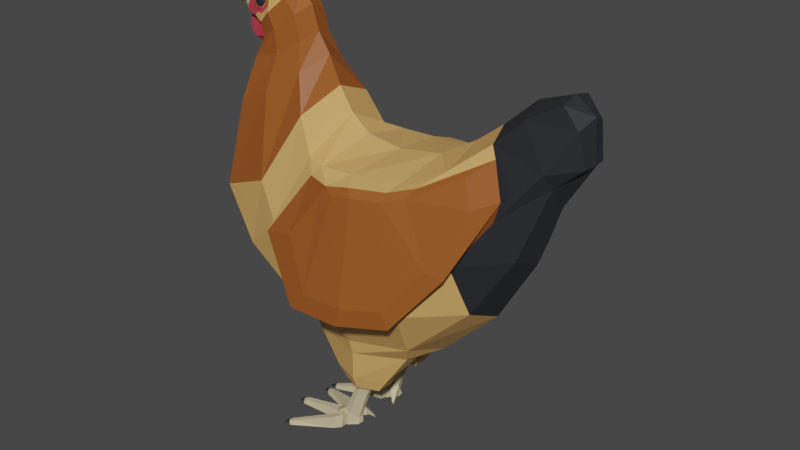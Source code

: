 # Source: Sketchfab_2022_12_02_13_36_05.blend  (saved by Blender 3.3.6; exported with 4.5.12 LTS)
import bpy
from mathutils import Matrix  # noqa: F401  (used for matrix-valued properties, if any)

bpy.ops.wm.read_factory_settings(use_empty=True)
scene = bpy.context.scene
scene.name = 'Scene'

# ---- materials (node trees are filled in below, after node groups)
mat_orange = bpy.data.materials.new('Orange')
mat_orange.use_transparent_shadow = False
mat_black = bpy.data.materials.new('Black')
mat_black.use_transparent_shadow = False
mat_dark_orange = bpy.data.materials.new('dark orange')
mat_dark_orange.use_transparent_shadow = False
mat_red_pink = bpy.data.materials.new('red pink')
mat_red_pink.use_transparent_shadow = False
mat_light_orange = bpy.data.materials.new('light orange')
mat_light_orange.use_transparent_shadow = False

# ---- material node trees
mat_orange.use_nodes = True; mat_orange.node_tree.nodes.clear()
_N = mat_orange.node_tree.nodes; _L = mat_orange.node_tree.links
n0 = _N.new('ShaderNodeBsdfPrincipled'); n0.name = 'Principled BSDF'; n0.location = (10, 300)
n0.distribution = 'GGX'
n0.subsurface_method = 'RANDOM_WALK_SKIN'
n0.inputs[0].default_value = (0.7106, 0.3971, 0.1254, 1.0)
n0.inputs[3].default_value = 1.45
n0.inputs[27].default_value = (0.0, 0.0, 0.0, 1.0)
n0.inputs[28].default_value = 1.0
n1 = _N.new('ShaderNodeOutputMaterial'); n1.name = 'Material Output'; n1.location = (300, 300)
_L.new(n0.outputs[0], n1.inputs[0])
n1.is_active_output = True
mat_black.use_nodes = True; mat_black.node_tree.nodes.clear()
_N = mat_black.node_tree.nodes; _L = mat_black.node_tree.links
n0 = _N.new('ShaderNodeBsdfPrincipled'); n0.name = 'Principled BSDF'; n0.location = (10, 300)
n0.distribution = 'GGX'
n0.subsurface_method = 'RANDOM_WALK_SKIN'
n0.inputs[0].default_value = (0.02315, 0.02416, 0.02843, 1.0)
n0.inputs[3].default_value = 1.45
n0.inputs[27].default_value = (0.0, 0.0, 0.0, 1.0)
n0.inputs[28].default_value = 1.0
n1 = _N.new('ShaderNodeOutputMaterial'); n1.name = 'Material Output'; n1.location = (300, 300)
_L.new(n0.outputs[0], n1.inputs[0])
n1.is_active_output = True
mat_dark_orange.use_nodes = True; mat_dark_orange.node_tree.nodes.clear()
_N = mat_dark_orange.node_tree.nodes; _L = mat_dark_orange.node_tree.links
n0 = _N.new('ShaderNodeBsdfPrincipled'); n0.name = 'Principled BSDF'; n0.location = (10, 300)
n0.distribution = 'GGX'
n0.subsurface_method = 'RANDOM_WALK_SKIN'
n0.inputs[0].default_value = (0.3278, 0.09084, 0.016, 1.0)
n0.inputs[3].default_value = 1.45
n0.inputs[27].default_value = (0.0, 0.0, 0.0, 1.0)
n0.inputs[28].default_value = 1.0
n1 = _N.new('ShaderNodeOutputMaterial'); n1.name = 'Material Output'; n1.location = (300, 300)
_L.new(n0.outputs[0], n1.inputs[0])
n1.is_active_output = True
mat_red_pink.use_nodes = True; mat_red_pink.node_tree.nodes.clear()
_N = mat_red_pink.node_tree.nodes; _L = mat_red_pink.node_tree.links
n0 = _N.new('ShaderNodeBsdfPrincipled'); n0.name = 'Principled BSDF'; n0.location = (10, 300)
n0.distribution = 'GGX'
n0.subsurface_method = 'RANDOM_WALK_SKIN'
n0.inputs[0].default_value = (0.6514, 0.05286, 0.08438, 1.0)
n0.inputs[3].default_value = 1.45
n0.inputs[27].default_value = (0.0, 0.0, 0.0, 1.0)
n0.inputs[28].default_value = 1.0
n1 = _N.new('ShaderNodeOutputMaterial'); n1.name = 'Material Output'; n1.location = (300, 300)
_L.new(n0.outputs[0], n1.inputs[0])
n1.is_active_output = True
mat_light_orange.use_nodes = True; mat_light_orange.node_tree.nodes.clear()
_N = mat_light_orange.node_tree.nodes; _L = mat_light_orange.node_tree.links
n0 = _N.new('ShaderNodeBsdfPrincipled'); n0.name = 'Principled BSDF'; n0.location = (10, 300)
n0.distribution = 'GGX'
n0.subsurface_method = 'RANDOM_WALK_SKIN'
n0.inputs[0].default_value = (0.6105, 0.5149, 0.3095, 1.0)
n0.inputs[3].default_value = 1.45
n0.inputs[27].default_value = (0.0, 0.0, 0.0, 1.0)
n0.inputs[28].default_value = 1.0
n1 = _N.new('ShaderNodeOutputMaterial'); n1.name = 'Material Output'; n1.location = (300, 300)
_L.new(n0.outputs[0], n1.inputs[0])
n1.is_active_output = True

# ---- world
world_world = bpy.data.worlds.new('World'); scene.world = world_world
world_world.use_nodes = True; world_world.node_tree.nodes.clear()
_N = world_world.node_tree.nodes; _L = world_world.node_tree.links
n0 = _N.new('ShaderNodeOutputWorld'); n0.name = 'World Output'; n0.location = (300, 300)
n1 = _N.new('ShaderNodeBackground'); n1.name = 'Background'; n1.location = (10, 300)
n1.inputs[0].default_value = (0.05088, 0.05088, 0.05088, 1.0)
_L.new(n1.outputs[0], n0.inputs[0])
n0.is_active_output = True
world_world.color = (0.05088, 0.05088, 0.05088)
world_world.use_sun_shadow = False
world_world.sun_shadow_jitter_overblur = 0.0

# ---- meshes
me_cube = bpy.data.meshes.new('Cube')
me_cube.from_pydata([(-0.4625, -0.3902, -0.8485), (-0.194, -0.562, 0.9328), (0.5903, -0.3416, -0.8678), (0.654, -0.4672, 1.0), (-0.6647, 0.0, -0.8761), (-0.3515, -0.7862, -0.2973), (-0.1301, 0.0, 1.075), (0.7585, 0.0, -0.8412), (0.6853, 0.0, 1.107), (0.7762, -0.7189, -0.1634), (0.07236, -0.5056, -0.9298), (0.1622, -0.5575, 0.9481), (1.657, -0.2517, 0.4952), (0.2112, -0.7956, -0.2585), (0.02881, 0.0, -1.019), (0.2329, 0.0, 1.029), (1.269, -0.3276, -0.1227), (0.9937, -0.3465, 1.127), (1.338, 0.0, -0.2645), (1.049, 0.0, 1.325), (1.181, -0.5124, 0.3771), (2.159, -0.132, 1.412), (1.398, -0.2688, 1.469), (1.712, 0.0, 0.3873), (1.314, 0.0, 1.534), (1.504, -0.3679, 0.8535), (1.894, 0.0, 0.943), (1.957, -0.1755, 1.904), (2.177, 0.0, 1.413), (1.959, 0.0, 1.946), (2.102, -0.1721, 1.726), (2.144, 0.0, 1.802), (1.911, -0.1774, 1.197), (1.867, -0.26, 1.328), (1.653, -0.2262, 1.721), (1.634, 0.0, 1.828), (-1.207, -0.5115, -0.1892), (-0.3836, -0.5102, 0.9462), (-1.385, 0.0, -0.3689), (-0.7186, -0.6536, 0.2103), (-0.3265, 0.0, 1.227), (-1.526, -0.4734, 0.3327), (-0.5489, -0.4381, 1.269), (-1.725, 0.0, 0.2163), (-0.9493, -0.584, 0.5745), (-0.4699, 0.0, 1.453), (-1.417, -0.3252, 1.188), (-0.7012, -0.2833, 1.594), (-1.649, 0.0, 0.9027), (-1.038, -0.3814, 1.352), (-0.5922, 0.0, 1.719), (-1.302, -0.222, 1.615), (-0.7652, -0.1899, 1.847), (-1.41, 0.0005365, 1.57), (-1.001, -0.2508, 1.702), (-0.7155, 0.0, 1.908), (-1.198, -0.2117, 2.085), (-1.205, -0.2057, 1.805), (-0.8299, -0.187, 2.071), (-1.289, 0.0, 1.764), (-1.032, -0.2475, 1.92), (-0.7843, 0.0, 2.136), (-1.324, -0.1861, 1.976), (-1.175, -0.2005, 2.176), (-1.31, 0.0, 1.885), (-1.168, -0.207, 2.126), (-0.9118, 0.0, 2.272), (-1.438, -0.161, 1.996), (-1.234, -0.04401, 2.338), (-1.363, 0.0, 1.933), (-1.243, -0.215, 2.146), (-1.219, 0.0, 2.346), (-1.325, -0.0433, 2.293), (-1.461, 0.0, 1.966), (-1.418, -0.1758, 2.062), (-1.399, 0.0, 2.443), (-1.448, -0.04217, 2.187), (-1.494, -0.1317, 2.072), (-1.269, 0.0, 2.493), (-1.572, -0.04112, 2.131), (-1.581, -0.08311, 2.054), (-1.594, 0.0, 2.129), (-1.653, -0.04634, 2.075), (-1.654, -0.05327, 2.033), (-1.658, 0.0, 2.085), (-1.69, -0.02955, 2.031), (-1.692, -0.03066, 2.009), (-1.693, 0.0, 2.032), (-1.698, 0.0, 2.004), (-0.5615, -0.5052, -0.6548), (-0.499, -0.1304, -0.9211), (0.6786, -0.4389, -0.6819), (0.05468, -0.5313, -0.7836), (0.6083, -0.1311, -0.8895), (0.0277, -0.1312, -1.031), (0.3348, -0.1672, -1.236), (0.03748, -0.1041, -1.236), (0.0429, -0.4798, -1.236), (-0.2433, -0.2405, -1.236), (-0.2179, -0.389, -1.236), (0.3426, -0.3544, -1.236), (0.1376, -0.2631, -1.362), (0.05016, -0.2506, -1.362), (0.04559, -0.4372, -1.362), (-0.03022, -0.2885, -1.362), (-0.0252, -0.3196, -1.362), (0.1358, -0.312, -1.362), (0.2629, -0.1969, -1.362), (0.04176, -0.1654, -1.362), (-0.1566, -0.2588, -1.362), (-0.1386, -0.37, -1.362), (0.2573, -0.3526, -1.362), (0.049, -0.3466, -1.362), (0.05592, -0.2631, -1.55), (-0.03106, -0.2506, -1.542), (-0.09339, -0.2796, -1.534), (-0.08838, -0.3307, -1.534), (0.05419, -0.312, -1.55), (-0.03221, -0.3466, -1.542), (-0.03625, -0.2606, -1.833), (-0.1253, -0.247, -1.798), (-0.1965, -0.2796, -1.788), (-0.1929, -0.3365, -1.794), (-0.03819, -0.3155, -1.833), (-0.1285, -0.3538, -1.803), (-0.02467, -0.2698, -1.899), (-0.1572, -0.235, -1.95), (-0.2472, -0.275, -1.948), (-0.2405, -0.3435, -1.948), (-0.027, -0.3353, -1.899), (-0.1588, -0.3636, -1.95), (-0.2061, -0.3304, -1.788), (-0.2071, -0.2816, -1.79), (-0.2549, -0.2777, -1.958), (-0.2485, -0.3438, -1.958), (-0.1968, -0.256, -1.794), (-0.1361, -0.2326, -1.812), (-0.1539, -0.2226, -1.94), (-0.235, -0.2589, -1.938), (-0.1422, -0.3513, -1.811), (-0.1904, -0.3383, -1.804), (-0.2307, -0.3453, -1.945), (-0.1663, -0.3611, -1.946), (-0.2096, -0.2377, -1.794), (-0.1496, -0.1844, -1.801), (-0.2655, -0.2532, -1.961), (-0.1899, -0.1883, -1.957), (-0.2541, -0.2624, -1.806), (-0.2439, -0.3582, -1.805), (-0.2734, -0.3664, -1.958), (-0.2763, -0.2781, -1.96), (-0.2114, -0.3792, -1.797), (-0.158, -0.4202, -1.794), (-0.163, -0.4334, -1.942), (-0.2253, -0.3869, -1.944), (-0.2599, -0.43, -1.825), (-0.2163, -0.4928, -1.814), (-0.2143, -0.4904, -1.946), (-0.2623, -0.4257, -1.96), (-0.2407, -0.2283, -1.805), (-0.2054, -0.1498, -1.805), (-0.2936, -0.2209, -1.937), (-0.2335, -0.1341, -1.921), (-0.3164, -0.2645, -1.846), (-0.3058, -0.3464, -1.846), (-0.3145, -0.3637, -1.946), (-0.3276, -0.2582, -1.947), (-0.6441, -0.07971, -1.913), (-0.6412, -0.03674, -1.916), (-0.6649, -0.09411, -1.968), (-0.6616, -0.02909, -1.965), (-0.6069, -0.6636, -1.911), (-0.5872, -0.7025, -1.909), (-0.5965, -0.7263, -1.955), (-0.6317, -0.6608, -1.965), (-0.7308, -0.3072, -1.915), (-0.725, -0.3526, -1.915), (-0.7483, -0.3691, -1.966), (-0.7579, -0.2923, -1.966), (-0.6831, -0.06442, -1.923), (-0.6766, -0.04066, -1.925), (-0.6864, -0.03527, -1.957), (-0.6933, -0.073, -1.958), (-0.616, -0.7115, -1.923), (-0.6282, -0.6924, -1.921), (-0.6367, -0.6858, -1.947), (-0.6163, -0.7173, -1.947), (-0.7623, -0.345, -1.928), (-0.7687, -0.3194, -1.928), (-0.7781, -0.3117, -1.958), (-0.768, -0.3539, -1.958), (-0.7942, -0.3253, -1.932), (-0.7904, -0.3496, -1.931), (-0.7886, -0.3578, -1.959), (-0.7944, -0.3178, -1.961), (-0.6546, -0.711, -1.929), (-0.6452, -0.7274, -1.93), (-0.641, -0.73, -1.95), (-0.6562, -0.7026, -1.951), (-0.7091, -0.05436, -1.931), (-0.7052, -0.03475, -1.932), (-0.7101, -0.06245, -1.96), (-0.7073, -0.03149, -1.96), (-0.6672, -0.7234, -1.951), (-0.6614, -0.7345, -1.952), (-0.6616, -0.7383, -1.965), (-0.6713, -0.72, -1.966), (-0.8152, -0.34, -1.955), (-0.8123, -0.3521, -1.954), (-0.8079, -0.3555, -1.968), (-0.8123, -0.3355, -1.969), (-0.7439, -0.04922, -1.951), (-0.7424, -0.0373, -1.952), (-0.7418, -0.05454, -1.969), (-0.7417, -0.03586, -1.969), (-0.0117, -0.3123, -1.749), (-0.01123, -0.259, -1.748), (-0.1031, -0.2482, -1.732), (-0.1717, -0.2817, -1.732), (-0.1657, -0.3369, -1.736), (-0.1024, -0.3522, -1.736), (-0.08578, -0.2214, -1.734), (0.01186, -0.2427, -1.751), (-0.002833, -0.2511, -1.825), (-0.1017, -0.2285, -1.801), (0.01315, -0.1942, -1.806), (-0.03309, -0.167, -1.807), (-0.03561, -0.1686, -1.843), (0.01173, -0.1966, -1.847), (0.02038, -0.1619, -1.855), (-0.004046, -0.1472, -1.857), (-0.007842, -0.1539, -1.875), (0.01691, -0.1697, -1.875), (-0.001691, -0.1454, -1.864), (0.01934, -0.158, -1.863), (0.01688, -0.1636, -1.877), (-0.004331, -0.15, -1.877), (0.02161, -0.1515, -1.87), (0.001316, -0.1393, -1.871), (-0.001232, -0.1438, -1.883), (0.01924, -0.1568, -1.883), (-0.0634, -0.2022, -1.817), (0.004807, -0.2309, -1.825), (-0.05568, -0.1947, -1.767), (0.01135, -0.2219, -1.77), (0.02449, -0.1452, -1.892), (0.01608, -0.1402, -1.893), (0.01503, -0.142, -1.898), (0.0235, -0.1474, -1.898), (-1.216, -0.1959, 2.206), (-1.167, 0.0, 2.356), (-1.324, -0.1691, 2.267), (-1.448, -0.1218, 2.169), (-1.59, -0.0767, 2.11), (-1.573, 0.0, 2.139), (-1.178, 0.0, 2.412), (-1.348, -0.0251, 2.338), (-1.476, -0.02587, 2.245), (-1.601, 0.0, 2.153), (-1.198, -0.02462, 2.397), (-1.6, -0.02658, 2.145), (-1.4, -0.01773, 2.418), (-1.52, 0.0, 2.328), (-1.518, -0.0177, 2.315), (-1.559, 0.0, 2.212), (-1.276, -0.01775, 2.466), (-1.557, -0.01767, 2.204), (-1.457, -0.1566, 2.066), (-1.382, -0.1482, 2.212), (-1.384, -0.04273, 2.233), (-1.412, -0.02549, 2.292), (-1.459, 0.0, 2.392), (-1.459, -0.01772, 2.374), (-1.366, -0.189, 2.111), (-1.267, -0.1959, 2.198), (-1.289, -0.2071, 2.107), (-1.412, 0.0, 1.949), (-1.275, -0.04365, 2.323), (-1.273, -0.02486, 2.367), (-1.334, 0.0, 2.468), (-1.338, -0.01774, 2.442), (-1.294, -0.02303, 2.481), (-1.287, 0.0, 2.495), (-1.327, 0.0, 2.487), (-1.332, -0.02303, 2.473), (-1.317, -0.00902, 2.506), (-1.317, 0.0, 2.508), (-1.322, 0.0, 2.507), (-1.323, -0.00902, 2.505), (-1.357, 0.0, 2.477), (-1.387, 0.0, 2.474), (-1.39, -0.02245, 2.464), (-1.361, -0.02245, 2.467), (-1.371, 0.0, 2.496), (-1.382, 0.0, 2.495), (-1.383, -0.0185, 2.491), (-1.373, -0.0185, 2.492), (-1.417, -0.01571, 2.442), (-1.418, 0.0, 2.445), (-1.463, 0.0, 2.42), (-1.461, -0.01955, 2.42), (-1.445, -0.01371, 2.469), (-1.445, 0.0, 2.47), (-1.456, 0.0, 2.464), (-1.455, -0.01683, 2.464), (-1.481, 0.0, 2.41), (-1.502, 0.0, 2.392), (-1.501, -0.02021, 2.388), (-1.48, -0.02021, 2.403), (-1.485, 0.0, 2.417), (-1.497, 0.0, 2.414), (-1.497, -0.01175, 2.412), (-1.486, -0.01172, 2.415), (-1.546, -0.01646, 2.319), (-1.545, 0.0, 2.325), (-1.571, 0.0, 2.255), (-1.571, -0.01644, 2.251), (-1.579, 0.0, 2.226), (-1.602, 0.0, 2.183), (-1.601, -0.02169, 2.177), (-1.578, -0.01604, 2.221), (-1.446, -0.06531, 1.732), (-1.427, -0.1015, 1.746), (-1.368, -0.04746, 1.688), (-1.348, -0.07044, 1.698), (-1.473, -0.06841, 1.773), (-1.46, -0.106, 1.791), (-1.483, -0.0681, 1.938), (-1.473, -0.09035, 1.942), (-1.482, -0.1008, 1.857), (-1.495, -0.0687, 1.847), (-1.229, -0.1363, 1.785), (-1.425, -0.1207, 1.979), (-1.444, -0.05408, 1.958), (-1.293, -0.05026, 1.754), (-1.381, -0.1262, 1.947), (-1.279, -0.1375, 1.886), (-1.338, -0.1317, 1.924), (-1.407, -0.05419, 1.921), (-1.328, -0.05356, 1.851), (-1.37, -0.05413, 1.89), (-0.2884, -0.9292, -0.3695), (-0.00676, -0.7182, 0.8507), (0.6107, -0.6441, 0.9454), (0.7769, -0.8304, -0.2361), (0.2466, -0.7109, 0.9069), (0.2557, -0.9361, -0.3501), (0.8742, -0.555, 1.034), (1.224, -0.6481, 0.3305), (1.591, -0.4117, 1.072), (1.469, -0.3256, 1.378), (-0.7027, -0.7736, 0.2133), (-0.2723, -0.6163, 0.8388), (-0.1221, -0.9277, -0.1732), (0.1011, -0.7607, 0.7934), (0.5902, -0.7019, 0.8685), (0.7219, -0.8495, -0.06748), (0.3018, -0.7549, 0.838), (0.309, -0.9332, -0.1578), (0.7989, -0.6314, 0.9389), (1.076, -0.7051, 0.3814), (1.367, -0.5178, 0.9688), (1.27, -0.4496, 1.211), (-0.3824, -0.8157, 0.304), (-0.06471, -0.746, 0.7309), (-1.248, -0.199, 1.931), (-1.106, -0.2425, 2.056), (-0.9392, -0.1861, 2.211), (-1.182, -0.1759, 2.299), (-1.248, -0.2117, 2.077), (-1.381, -0.1735, 1.986), (-1.292, -0.1711, 2.282), (-1.297, -0.2005, 2.157), (-1.134, -0.2167, 2.09), (-1.22, -0.2059, 2.016), (-1.115, -0.201, 2.185), (-1.191, -0.1906, 2.238), (-1.289, -0.196, 2.018), (-1.33, -0.1908, 2.053), (-1.276, -0.1842, 2.242), (-1.322, -0.1977, 2.155), (-1.16, -0.2138, 2.122), (-1.169, -0.2083, 2.18), (-1.216, -0.2023, 2.215), (-1.274, -0.1991, 2.206), (-1.195, -0.2155, 2.075), (-1.253, -0.2124, 2.066), (-1.301, -0.2063, 2.1), (-1.31, -0.2008, 2.159), (-1.442, 0.0, 1.977), (-1.418, -0.157, 2.009), (-1.396, -0.1729, 2.08), (-1.438, -0.1523, 2.083), (-1.533, 0.0, 2.008), (-1.518, -0.1103, 2.036), (-1.478, -0.1257, 2.09), (-1.571, -0.07354, 2.071), (-1.468, -0.1388, 2.022), (-1.488, 0.0, 1.993), (-1.59, 0.0, 2.01), (-1.584, -0.06779, 2.028), (-1.681, 0.0, 2.001), (-1.681, -0.02225, 2.006), (-1.653, 0.0, 2.006), (-1.654, -0.0381, 2.02), (-1.65, -0.04446, 2.049), (-1.682, -0.02257, 2.019), (-1.688, 0.0, 2.013)], [], [(1, 6, 40, 37), (4, 89, 36, 38), (8, 3, 17, 19), (9, 91, 16, 20), (91, 9, 13, 92), (9, 20, 348, 344), (13, 9, 344, 346), (92, 13, 5, 89), (90, 94, 96, 98), (0, 90, 98, 99), (15, 6, 1, 11), (8, 15, 11, 3), (3, 11, 345, 343), (19, 17, 22, 24), (1, 37, 352, 342), (91, 7, 18, 16), (35, 34, 27, 29), (33, 32, 21, 30), (16, 18, 23, 12), (20, 16, 12, 25), (31, 29, 27, 30), (28, 31, 30, 21), (32, 26, 28, 21), (34, 33, 30, 27), (22, 25, 33, 34), (12, 23, 26, 32), (25, 12, 32, 33), (24, 22, 34, 35), (36, 39, 44, 41), (37, 40, 45, 42), (89, 5, 39, 36), (5, 13, 346, 341), (41, 44, 49, 46), (42, 45, 50, 47), (39, 37, 42, 44), (38, 36, 41, 43), (48, 46, 51, 53), (49, 47, 52, 54), (44, 42, 47, 49), (43, 41, 46, 48), (53, 51, 57, 59), (54, 52, 58, 60), (47, 50, 55, 52), (46, 49, 54, 51), (331, 336, 322, 324), (60, 58, 367, 366), (52, 55, 61, 58), (51, 54, 60, 57), (367, 66, 250, 368), (65, 63, 249, 70), (58, 61, 66, 367), (57, 60, 366, 365), (254, 79, 260, 258), (273, 371, 251, 74), (56, 65, 70, 369), (335, 332, 328, 329), (267, 268, 252, 77), (370, 273, 74, 67), (334, 331, 324, 323), (77, 252, 253, 80), (277, 68, 259, 278), (80, 83, 405, 396), (253, 81, 84, 82), (267, 77, 395, 392), (79, 76, 257, 260), (74, 267, 392, 391), (82, 84, 87, 85), (80, 253, 82, 83), (86, 88, 407, 406), (67, 74, 391, 390), (86, 85, 87, 88), (83, 82, 85, 86), (73, 67, 390, 389), (90, 0, 89, 4), (2, 93, 7, 91), (0, 10, 92, 89), (10, 2, 91, 92), (93, 94, 14, 7), (94, 90, 4, 14), (98, 96, 108, 109), (95, 100, 111, 107), (2, 10, 97, 100), (94, 93, 95, 96), (93, 2, 100, 95), (10, 0, 99, 97), (101, 106, 117, 113), (106, 112, 118, 117), (96, 95, 107, 108), (97, 99, 110, 103), (99, 98, 109, 110), (100, 97, 103, 111), (101, 102, 108, 107), (102, 104, 109, 108), (104, 105, 110, 109), (106, 101, 107, 111), (105, 112, 103, 110), (112, 106, 111, 103), (218, 217, 120, 121), (216, 215, 123, 119), (104, 102, 114, 115), (112, 105, 116, 118), (105, 104, 115, 116), (102, 101, 113, 114), (120, 119, 125, 126), (132, 133, 150, 147), (220, 219, 122, 124), (219, 218, 121, 122), (242, 241, 227, 228), (215, 220, 124, 123), (126, 125, 129, 130), (127, 126, 130, 128), (123, 124, 130, 129), (119, 123, 129, 125), (137, 138, 145, 146), (140, 141, 154, 151), (122, 121, 132, 131), (121, 127, 133, 132), (127, 128, 134, 133), (128, 122, 131, 134), (121, 120, 136, 135), (120, 126, 137, 136), (126, 127, 138, 137), (127, 121, 135, 138), (124, 122, 140, 139), (122, 128, 141, 140), (128, 130, 142, 141), (130, 124, 139, 142), (145, 143, 159, 161), (138, 135, 143, 145), (136, 137, 146, 144), (135, 136, 144, 143), (131, 132, 147, 148), (133, 134, 149, 150), (134, 131, 148, 149), (154, 153, 157, 158), (139, 140, 151, 152), (141, 142, 153, 154), (142, 139, 152, 153), (155, 158, 174, 171), (153, 152, 156, 157), (151, 154, 158, 155), (152, 151, 155, 156), (150, 149, 165, 166), (160, 162, 170, 168), (144, 146, 162, 160), (143, 144, 160, 159), (146, 145, 161, 162), (166, 165, 177, 178), (149, 148, 164, 165), (147, 150, 166, 163), (148, 147, 163, 164), (180, 181, 202, 200), (159, 160, 168, 167), (162, 161, 169, 170), (161, 159, 167, 169), (185, 186, 197, 198), (156, 155, 171, 172), (158, 157, 173, 174), (157, 156, 172, 173), (188, 189, 194, 191), (165, 164, 176, 177), (163, 166, 178, 175), (164, 163, 175, 176), (166, 163, 164, 165), (154, 151, 152, 153), (167, 168, 180, 179), (168, 170, 181, 180), (170, 169, 182, 181), (169, 167, 179, 182), (172, 171, 184, 183), (171, 174, 185, 184), (174, 173, 186, 185), (173, 172, 183, 186), (176, 175, 188, 187), (175, 178, 189, 188), (178, 177, 190, 189), (177, 176, 187, 190), (191, 194, 210, 207), (187, 188, 191, 192), (189, 190, 193, 194), (190, 187, 192, 193), (195, 198, 206, 203), (186, 183, 196, 197), (184, 185, 198, 195), (183, 184, 195, 196), (202, 201, 213, 214), (179, 180, 200, 199), (181, 182, 201, 202), (182, 179, 199, 201), (204, 203, 206, 205), (196, 195, 203, 204), (198, 197, 205, 206), (197, 196, 204, 205), (208, 207, 210, 209), (192, 191, 207, 208), (194, 193, 209, 210), (193, 192, 208, 209), (211, 212, 214, 213), (201, 199, 211, 213), (200, 202, 214, 212), (199, 200, 212, 211), (117, 118, 220, 215), (114, 113, 216, 217), (116, 115, 218, 219), (118, 116, 219, 220), (113, 117, 215, 216), (115, 114, 217, 218), (217, 216, 222, 221), (216, 119, 223, 222), (119, 120, 224, 223), (120, 217, 221, 224), (225, 228, 232, 229), (241, 243, 226, 227), (244, 242, 228, 225), (243, 244, 225, 226), (235, 236, 239, 240), (226, 225, 229, 230), (228, 227, 231, 232), (227, 226, 230, 231), (230, 229, 234, 233), (229, 232, 235, 234), (232, 231, 236, 235), (231, 230, 233, 236), (240, 239, 247, 248), (236, 233, 238, 239), (234, 235, 240, 237), (233, 234, 237, 238), (221, 222, 244, 243), (222, 223, 242, 244), (224, 221, 243, 241), (223, 224, 241, 242), (246, 245, 248, 247), (239, 238, 246, 247), (237, 240, 248, 245), (238, 237, 245, 246), (71, 68, 368, 250), (277, 72, 251, 371), (269, 76, 252, 268), (76, 79, 253, 252), (79, 254, 81, 253), (278, 259, 265, 280), (260, 257, 263, 266), (259, 255, 78, 265), (269, 72, 256, 270), (68, 71, 255, 259), (75, 261, 291, 290), (263, 272, 308, 307), (266, 263, 313, 316), (260, 266, 320, 319), (270, 256, 261, 272), (78, 255, 71), (257, 270, 272, 263), (272, 261, 297, 300), (76, 269, 270, 257), (72, 269, 268, 251), (83, 86, 406, 405), (74, 251, 268, 267), (77, 80, 396, 395), (280, 265, 281, 284), (256, 278, 280, 261), (68, 277, 371, 368), (72, 277, 278, 256), (332, 333, 327, 328), (369, 70, 372, 275), (70, 249, 274, 372), (283, 284, 288, 287), (279, 280, 284, 283), (265, 78, 282, 281), (285, 286, 287, 288), (284, 281, 285, 288), (281, 282, 286, 285), (292, 289, 293, 296), (261, 280, 292, 291), (280, 279, 289, 292), (296, 293, 294, 295), (290, 291, 295, 294), (291, 292, 296, 295), (299, 300, 304, 303), (261, 75, 298, 297), (271, 272, 300, 299), (301, 302, 303, 304), (300, 297, 301, 304), (297, 298, 302, 301), (308, 305, 309, 312), (262, 263, 307, 306), (272, 271, 305, 308), (312, 309, 310, 311), (306, 307, 311, 310), (307, 308, 312, 311), (313, 314, 315, 316), (264, 266, 316, 315), (263, 262, 314, 313), (318, 319, 320, 317), (266, 264, 317, 320), (258, 260, 319, 318), (323, 324, 322, 321), (321, 322, 326, 325), (330, 329, 328, 327), (325, 326, 329, 330), (337, 335, 329, 326), (333, 338, 330, 327), (339, 334, 323, 321), (338, 340, 325, 330), (336, 337, 326, 322), (340, 339, 321, 325), (69, 64, 339, 340), (365, 62, 337, 336), (276, 69, 340, 338), (64, 59, 334, 339), (73, 276, 338, 333), (62, 370, 335, 337), (67, 73, 333, 332), (59, 57, 331, 334), (370, 67, 332, 335), (57, 365, 336, 331), (347, 343, 355, 359), (346, 344, 356, 358), (342, 352, 364, 354), (344, 348, 360, 356), (345, 342, 354, 357), (37, 39, 351, 352), (20, 25, 349, 348), (39, 5, 341, 351), (25, 22, 350, 349), (11, 1, 342, 345), (17, 3, 343, 347), (22, 17, 347, 350), (356, 355, 357, 358), (358, 357, 354, 353), (359, 360, 361, 362), (355, 356, 360, 359), (353, 354, 364, 363), (348, 349, 361, 360), (351, 341, 353, 363), (349, 350, 362, 361), (343, 345, 357, 355), (350, 347, 359, 362), (341, 346, 358, 353), (352, 351, 363, 364), (373, 374, 365, 366), (375, 373, 366, 367), (376, 375, 367, 368), (374, 377, 62, 365), (377, 378, 370, 62), (379, 376, 368, 371), (378, 380, 273, 370), (380, 379, 371, 273), (388, 384, 379, 380), (387, 388, 380, 378), (384, 383, 376, 379), (386, 387, 378, 377), (385, 386, 377, 374), (383, 382, 375, 376), (382, 381, 373, 375), (381, 385, 374, 373), (65, 56, 385, 381), (63, 65, 381, 382), (249, 63, 382, 383), (56, 369, 386, 385), (369, 275, 387, 386), (274, 249, 383, 384), (275, 372, 388, 387), (372, 274, 384, 388), (398, 397, 394, 393), (394, 395, 396, 400), (397, 392, 395, 394), (400, 396, 405, 404), (393, 394, 400, 399), (404, 405, 406, 402), (399, 400, 404, 403), (402, 406, 407, 401), (403, 404, 402, 401), (390, 391, 392, 397), (389, 390, 397, 398)])
me_cube.polygons.foreach_set('material_index', [0, 0, 0, 0, 0, 2, 2, 0, 0, 0, 0, 0, 0, 0, 0, 0, 1, 1, 1, 1, 1, 1, 1, 1, 1, 1, 1, 1, 0, 0, 0, 2, 2, 2, 0, 0, 2, 2, 2, 2, 2, 2, 2, 2, 3, 2, 2, 2, 2, 1, 2, 2, 2, 3, 1, 3, 4, 3, 3, 4, 3, 0, 1, 0, 3, 2, 4, 4, 0, 2, 4, 4, 2, 0, 0, 0, 0, 0, 0, 0, 0, 0, 0, 0, 0, 4, 4, 0, 0, 0, 0, 0, 0, 0, 0, 0, 0, 4, 4, 4, 4, 4, 4, 4, 4, 4, 4, 4, 4, 4, 4, 4, 4, 4, 4, 4, 4, 4, 4, 4, 4, 4, 4, 4, 4, 4, 4, 4, 4, 4, 4, 4, 4, 4, 4, 4, 4, 4, 4, 4, 4, 4, 4, 4, 4, 4, 4, 4, 4, 4, 4, 1, 4, 4, 4, 1, 4, 4, 4, 1, 4, 4, 4, 4, 4, 4, 4, 4, 4, 4, 4, 4, 4, 4, 4, 4, 4, 1, 1, 1, 1, 1, 1, 1, 1, 1, 1, 1, 1, 1, 1, 1, 1, 1, 1, 1, 1, 1, 1, 1, 1, 4, 4, 4, 4, 4, 4, 4, 4, 4, 4, 4, 4, 4, 4, 4, 4, 4, 4, 4, 4, 4, 4, 4, 4, 4, 4, 4, 4, 4, 4, 4, 4, 4, 4, 2, 2, 3, 3, 1, 3, 3, 3, 3, 3, 3, 3, 3, 3, 3, 2, 3, 3, 3, 3, 0, 4, 0, 3, 3, 2, 3, 3, 1, 1, 3, 3, 3, 2, 3, 3, 3, 3, 3, 3, 3, 3, 3, 3, 3, 3, 3, 2, 2, 3, 3, 2, 3, 3, 3, 3, 3, 3, 3, 2, 3, 3, 3, 3, 3, 2, 3, 2, 3, 2, 2, 2, 2, 2, 2, 3, 2, 2, 3, 2, 2, 2, 2, 2, 2, 0, 2, 0, 2, 0, 0, 0, 2, 2, 2, 2, 2, 2, 2, 2, 2, 2, 2, 2, 0, 0, 0, 0, 3, 0, 3, 3, 3, 3, 3, 3, 3, 2, 2, 3, 0, 0, 2, 2, 2, 2, 2, 2, 0, 0, 0, 0, 0, 0, 0, 0, 0, 0, 0])
_uv = me_cube.uv_layers.new(name='UVMap')
_uv.uv.foreach_set('vector', [0.875, 0.75, 0.875, 0.625, 0.875, 0.625, 0.875, 0.75, 0.125, 0.625, 0.125, 0.75, 0.125, 0.75, 0.125, 0.625, 0.625, 0.625, 0.625, 0.75, 0.625, 0.75, 0.625, 0.625, 0.5, 0.75, 0.3983, 0.75, 0.375, 0.75, 0.5, 0.75, 0.3983, 0.75, 0.5, 0.75, 0.5, 0.8488, 0.375, 0.875, 0.5, 0.75, 0.5, 0.75, 0.5, 0.75, 0.5, 0.75, 0.5, 0.8488, 0.5, 0.75, 0.5, 0.75, 0.5, 0.8488, 0.375, 0.875, 0.5, 0.8488, 0.5, 1.0, 0.375, 1.0, 0.1516, 0.6568, 0.2492, 0.6558, 0.2492, 0.6558, 0.1516, 0.6568, 0.1529, 0.7182, 0.1516, 0.6568, 0.1516, 0.6568, 0.1529, 0.7182, 0.727, 0.625, 0.875, 0.625, 0.875, 0.75, 0.75, 0.6771, 0.625, 0.625, 0.727, 0.625, 0.75, 0.6771, 0.625, 0.75, 0.625, 0.75, 0.75, 0.6771, 0.75, 0.6771, 0.625, 0.75, 0.625, 0.625, 0.625, 0.75, 0.6319, 0.75, 0.625, 0.625, 0.875, 0.75, 0.875, 0.75, 0.875, 0.75, 0.875, 0.75, 0.3983, 0.75, 0.375, 0.625, 0.375, 0.625, 0.375, 0.75, 0.625, 0.625, 0.625, 0.75, 0.625, 0.75, 0.625, 0.625, 0.5, 0.75, 0.375, 0.75, 0.375, 0.75, 0.5, 0.75, 0.375, 0.75, 0.375, 0.625, 0.375, 0.625, 0.375, 0.75, 0.5, 0.75, 0.375, 0.75, 0.375, 0.75, 0.5, 0.75, 0.5, 0.625, 0.625, 0.625, 0.625, 0.75, 0.5, 0.75, 0.375, 0.625, 0.5, 0.625, 0.5, 0.75, 0.375, 0.75, 0.375, 0.75, 0.375, 0.625, 0.375, 0.625, 0.375, 0.75, 0.625, 0.75, 0.5, 0.75, 0.5, 0.75, 0.625, 0.75, 0.6319, 0.75, 0.5, 0.75, 0.5, 0.75, 0.625, 0.75, 0.375, 0.75, 0.375, 0.625, 0.375, 0.625, 0.375, 0.75, 0.5, 0.75, 0.375, 0.75, 0.375, 0.75, 0.5, 0.75, 0.625, 0.625, 0.6319, 0.75, 0.625, 0.75, 0.625, 0.625, 0.375, 1.0, 0.5, 1.0, 0.5, 1.0, 0.375, 1.0, 0.875, 0.75, 0.875, 0.625, 0.875, 0.625, 0.875, 0.75, 0.375, 1.0, 0.5, 1.0, 0.5, 1.0, 0.375, 1.0, 0.5, 1.0, 0.5, 0.8488, 0.5, 0.8488, 0.5, 1.0, 0.375, 1.0, 0.5, 1.0, 0.5, 1.0, 0.375, 1.0, 0.875, 0.75, 0.875, 0.625, 0.875, 0.625, 0.875, 0.75, 0.5, 1.0, 0.625, 1.0, 0.625, 1.0, 0.5, 1.0, 0.125, 0.625, 0.125, 0.75, 0.125, 0.75, 0.125, 0.625, 0.125, 0.625, 0.125, 0.75, 0.125, 0.75, 0.125, 0.625, 0.5, 1.0, 0.625, 1.0, 0.625, 1.0, 0.5, 1.0, 0.5, 1.0, 0.625, 1.0, 0.625, 1.0, 0.5, 1.0, 0.125, 0.625, 0.125, 0.75, 0.125, 0.75, 0.125, 0.625, 0.125, 0.625, 0.125, 0.75, 0.125, 0.75, 0.125, 0.625, 0.5, 1.0, 0.625, 1.0, 0.625, 1.0, 0.5, 1.0, 0.875, 0.75, 0.875, 0.625, 0.875, 0.625, 0.875, 0.75, 0.375, 1.0, 0.5, 1.0, 0.5, 1.0, 0.375, 1.0, 0.375, 1.0, 0.375, 1.0, 0.375, 1.0, 0.375, 1.0, 0.5, 1.0, 0.625, 1.0, 0.625, 1.0, 0.5, 1.0, 0.875, 0.75, 0.875, 0.625, 0.875, 0.625, 0.875, 0.75, 0.375, 1.0, 0.5, 1.0, 0.5, 1.0, 0.375, 1.0, 0.875, 0.75, 0.875, 0.625, 0.875, 0.625, 0.875, 0.75, 0.5028, 1.0, 0.6184, 1.0, 0.6205, 1.0, 0.5, 1.0, 0.875, 0.75, 0.875, 0.625, 0.875, 0.625, 0.875, 0.75, 0.375, 1.0, 0.5, 1.0, 0.5, 1.0, 0.375, 1.0, 0.875, 0.625, 0.875, 0.6771, 0.875, 0.6771, 0.875, 0.625, 0.4745, 1.0, 0.625, 1.0, 0.625, 1.0, 0.4367, 1.0, 0.3797, 1.0, 0.5028, 1.0, 0.5, 1.0, 0.3782, 1.0, 0.375, 1.0, 0.375, 1.0, 0.375, 1.0, 0.375, 1.0, 0.4619, 1.0, 0.625, 1.0, 0.625, 1.0, 0.5, 1.0, 0.375, 1.0, 0.4745, 1.0, 0.4367, 1.0, 0.375, 1.0, 0.125, 0.625, 0.125, 0.75, 0.125, 0.75, 0.125, 0.625, 0.5, 1.0, 0.625, 1.0, 0.625, 1.0, 0.5, 1.0, 0.875, 0.6841, 0.875, 0.6846, 0.875, 0.6846, 0.875, 0.6841, 0.5, 1.0, 0.5, 1.0, 0.5, 1.0, 0.5, 1.0, 0.875, 0.75, 0.875, 0.625, 0.875, 0.625, 0.875, 0.75, 0.4619, 1.0, 0.5, 1.0, 0.5, 1.0, 0.4619, 1.0, 0.875, 0.6771, 0.875, 0.6808, 0.875, 0.6808, 0.875, 0.6771, 0.4367, 1.0, 0.4619, 1.0, 0.4619, 1.0, 0.4367, 1.0, 0.875, 0.75, 0.875, 0.625, 0.875, 0.625, 0.875, 0.75, 0.5, 1.0, 0.625, 1.0, 0.625, 1.0, 0.5, 1.0, 0.5, 0.0, 0.5, 0.125, 0.5, 0.125, 0.5, 0.0, 0.375, 1.0, 0.4367, 1.0, 0.4367, 1.0, 0.375, 1.0, 0.5, 0.0, 0.625, 0.0, 0.625, 0.125, 0.5, 0.125, 0.5, 1.0, 0.625, 1.0, 0.625, 1.0, 0.5, 1.0, 0.125, 0.625, 0.125, 0.75, 0.125, 0.75, 0.125, 0.625, 0.1516, 0.6568, 0.1529, 0.7182, 0.125, 0.75, 0.125, 0.625, 0.3631, 0.7136, 0.3554, 0.6614, 0.375, 0.625, 0.3983, 0.75, 0.1529, 0.7182, 0.2492, 0.7193, 0.25, 0.75, 0.125, 0.75, 0.2492, 0.7193, 0.3631, 0.7136, 0.3983, 0.75, 0.25, 0.75, 0.3554, 0.6614, 0.2492, 0.6558, 0.25, 0.625, 0.375, 0.625, 0.2492, 0.6558, 0.1516, 0.6568, 0.125, 0.625, 0.25, 0.625, 0.1516, 0.6568, 0.2492, 0.6558, 0.2492, 0.6558, 0.1516, 0.6568, 0.3554, 0.6614, 0.3631, 0.7136, 0.3631, 0.7136, 0.3554, 0.6614, 0.3631, 0.7136, 0.2492, 0.7193, 0.2492, 0.7193, 0.3631, 0.7136, 0.2492, 0.6558, 0.3554, 0.6614, 0.3554, 0.6614, 0.2492, 0.6558, 0.3554, 0.6614, 0.3631, 0.7136, 0.3631, 0.7136, 0.3554, 0.6614, 0.2492, 0.7193, 0.1529, 0.7182, 0.1529, 0.7182, 0.2492, 0.7193, 0.3391, 0.6715, 0.3426, 0.703, 0.3426, 0.703, 0.3391, 0.6715, 0.3426, 0.703, 0.2491, 0.7103, 0.2491, 0.7103, 0.3426, 0.703, 0.2492, 0.6558, 0.3554, 0.6614, 0.3554, 0.6614, 0.2492, 0.6558, 0.2492, 0.7193, 0.1529, 0.7182, 0.1529, 0.7182, 0.2492, 0.7193, 0.1529, 0.7182, 0.1516, 0.6568, 0.1516, 0.6568, 0.1529, 0.7182, 0.3631, 0.7136, 0.2492, 0.7193, 0.2492, 0.7193, 0.3631, 0.7136, 0.3391, 0.6715, 0.2517, 0.6648, 0.2492, 0.6558, 0.3554, 0.6614, 0.2517, 0.6648, 0.1697, 0.6724, 0.1516, 0.6568, 0.2492, 0.6558, 0.1697, 0.6724, 0.1714, 0.7024, 0.1529, 0.7182, 0.1516, 0.6568, 0.3426, 0.703, 0.3391, 0.6715, 0.3554, 0.6614, 0.3631, 0.7136, 0.1714, 0.7024, 0.2491, 0.7103, 0.2492, 0.7193, 0.1529, 0.7182, 0.2491, 0.7103, 0.3426, 0.703, 0.3631, 0.7136, 0.2492, 0.7193, 0.1712, 0.6723, 0.2494, 0.665, 0.2486, 0.6651, 0.1718, 0.6722, 0.3391, 0.6715, 0.3426, 0.703, 0.3426, 0.703, 0.3391, 0.6715, 0.1697, 0.6724, 0.2517, 0.6648, 0.2517, 0.6648, 0.1697, 0.6724, 0.2491, 0.7103, 0.1714, 0.7024, 0.1714, 0.7024, 0.2491, 0.7103, 0.1714, 0.7024, 0.1697, 0.6724, 0.1697, 0.6724, 0.1714, 0.7024, 0.2517, 0.6648, 0.3391, 0.6715, 0.3391, 0.6715, 0.2517, 0.6648, 0.2486, 0.6651, 0.3391, 0.6715, 0.3391, 0.6715, 0.2517, 0.6648, 0.1701, 0.6802, 0.1701, 0.6793, 0.1701, 0.6793, 0.1701, 0.6802, 0.2486, 0.7102, 0.1613, 0.7013, 0.1577, 0.701, 0.2484, 0.7102, 0.1613, 0.7013, 0.1712, 0.6723, 0.1718, 0.6722, 0.1577, 0.701, 0.3285, 0.6707, 0.2594, 0.6658, 0.2594, 0.6658, 0.3285, 0.6707, 0.3426, 0.703, 0.2486, 0.7102, 0.2484, 0.7102, 0.3426, 0.703, 0.2517, 0.6648, 0.3391, 0.6715, 0.3426, 0.703, 0.2491, 0.7103, 0.1697, 0.6724, 0.2517, 0.6648, 0.2491, 0.7103, 0.1714, 0.7024, 0.3426, 0.703, 0.2484, 0.7102, 0.2491, 0.7103, 0.3426, 0.703, 0.3391, 0.6715, 0.3426, 0.703, 0.3426, 0.703, 0.3391, 0.6715, 0.2381, 0.6661, 0.1834, 0.6711, 0.1834, 0.6711, 0.2381, 0.6661, 0.1757, 0.7028, 0.1866, 0.7039, 0.1866, 0.7039, 0.1885, 0.7041, 0.1577, 0.701, 0.1718, 0.6722, 0.1701, 0.6802, 0.171, 0.6946, 0.1718, 0.6722, 0.1697, 0.6724, 0.1701, 0.6793, 0.1701, 0.6802, 0.1697, 0.6724, 0.1714, 0.7024, 0.171, 0.6954, 0.1701, 0.6793, 0.1714, 0.7024, 0.1577, 0.701, 0.171, 0.6946, 0.171, 0.6954, 0.1718, 0.6722, 0.2486, 0.6651, 0.2365, 0.6662, 0.185, 0.671, 0.2486, 0.6651, 0.2517, 0.6648, 0.2381, 0.6661, 0.2365, 0.6662, 0.2517, 0.6648, 0.1697, 0.6724, 0.1834, 0.6711, 0.2381, 0.6661, 0.1697, 0.6724, 0.1718, 0.6722, 0.185, 0.671, 0.1834, 0.6711, 0.2484, 0.7102, 0.1577, 0.701, 0.1757, 0.7028, 0.2414, 0.7095, 0.1577, 0.701, 0.1714, 0.7024, 0.1866, 0.7039, 0.1757, 0.7028, 0.1714, 0.7024, 0.2491, 0.7103, 0.2341, 0.7087, 0.1866, 0.7039, 0.2491, 0.7103, 0.2484, 0.7102, 0.2414, 0.7095, 0.2341, 0.7087, 0.1834, 0.6711, 0.185, 0.671, 0.185, 0.671, 0.1834, 0.6711, 0.1834, 0.6711, 0.185, 0.671, 0.185, 0.671, 0.1834, 0.6711, 0.2365, 0.6662, 0.2381, 0.6661, 0.2381, 0.6661, 0.2365, 0.6662, 0.185, 0.671, 0.2365, 0.6662, 0.2365, 0.6662, 0.185, 0.671, 0.171, 0.6946, 0.1701, 0.6802, 0.1701, 0.6802, 0.171, 0.6946, 0.1701, 0.6793, 0.171, 0.6954, 0.171, 0.6954, 0.1701, 0.6793, 0.171, 0.6954, 0.171, 0.6946, 0.171, 0.6946, 0.171, 0.6954, 0.1866, 0.7039, 0.2341, 0.7087, 0.2341, 0.7087, 0.1866, 0.7039, 0.2414, 0.7095, 0.1757, 0.7028, 0.1885, 0.7041, 0.2322, 0.7085, 0.1866, 0.7039, 0.2341, 0.7087, 0.2341, 0.7087, 0.1866, 0.7039, 0.2341, 0.7087, 0.2414, 0.7095, 0.2322, 0.7085, 0.2341, 0.7087, 0.1885, 0.7041, 0.1866, 0.7039, 0.1866, 0.7039, 0.1885, 0.7041, 0.2341, 0.7087, 0.2322, 0.7085, 0.2322, 0.7085, 0.2341, 0.7087, 0.1885, 0.7041, 0.1866, 0.7039, 0.1866, 0.7039, 0.1885, 0.7041, 0.2322, 0.7085, 0.1885, 0.7041, 0.1885, 0.7041, 0.2322, 0.7085, 0.1701, 0.6793, 0.171, 0.6954, 0.171, 0.6954, 0.1701, 0.6793, 0.2365, 0.6662, 0.2381, 0.6661, 0.2381, 0.6661, 0.2365, 0.6662, 0.2365, 0.6662, 0.2381, 0.6661, 0.2381, 0.6661, 0.2365, 0.6662, 0.185, 0.671, 0.2365, 0.6662, 0.2365, 0.6662, 0.185, 0.671, 0.2381, 0.6661, 0.1834, 0.6711, 0.1834, 0.6711, 0.2381, 0.6661, 0.1701, 0.6793, 0.171, 0.6954, 0.171, 0.6954, 0.1701, 0.6793, 0.171, 0.6954, 0.171, 0.6946, 0.171, 0.6946, 0.171, 0.6954, 0.1701, 0.6802, 0.1701, 0.6793, 0.1701, 0.6793, 0.1701, 0.6802, 0.171, 0.6946, 0.1701, 0.6802, 0.1701, 0.6802, 0.171, 0.6946, 0.2219, 0.6676, 0.2248, 0.6673, 0.2248, 0.6673, 0.2219, 0.6676, 0.185, 0.671, 0.2365, 0.6662, 0.2365, 0.6662, 0.185, 0.671, 0.2381, 0.6661, 0.1834, 0.6711, 0.1834, 0.6711, 0.2381, 0.6661, 0.1834, 0.6711, 0.185, 0.671, 0.185, 0.671, 0.1834, 0.6711, 0.1975, 0.705, 0.2234, 0.7077, 0.2234, 0.7077, 0.1975, 0.705, 0.2322, 0.7085, 0.1885, 0.7041, 0.1885, 0.7041, 0.2322, 0.7085, 0.1866, 0.7039, 0.2341, 0.7087, 0.2341, 0.7087, 0.1866, 0.7039, 0.2341, 0.7087, 0.2322, 0.7085, 0.2322, 0.7085, 0.2341, 0.7087, 0.0, 0.0, 0.0, 0.0, 0.0, 0.0, 0.0, 0.0, 0.171, 0.6954, 0.171, 0.6946, 0.171, 0.6946, 0.171, 0.6954, 0.1701, 0.6802, 0.1701, 0.6793, 0.1701, 0.6793, 0.1701, 0.6802, 0.171, 0.6946, 0.1701, 0.6802, 0.1701, 0.6802, 0.171, 0.6946, 0.0, 0.0, 0.0, 0.0, 0.0, 0.0, 0.0, 0.0, 0.0, 0.0, 0.0, 0.0, 0.0, 0.0, 0.0, 0.0, 0.185, 0.671, 0.2365, 0.6662, 0.2219, 0.6676, 0.1998, 0.6696, 0.2365, 0.6662, 0.2381, 0.6661, 0.2248, 0.6673, 0.2219, 0.6676, 0.2381, 0.6661, 0.1834, 0.6711, 0.1969, 0.6699, 0.2248, 0.6673, 0.1834, 0.6711, 0.185, 0.671, 0.1998, 0.6696, 0.1969, 0.6699, 0.2322, 0.7085, 0.1885, 0.7041, 0.2003, 0.7053, 0.2205, 0.7074, 0.1885, 0.7041, 0.1866, 0.7039, 0.1975, 0.705, 0.2003, 0.7053, 0.1866, 0.7039, 0.2341, 0.7087, 0.2234, 0.7077, 0.1975, 0.705, 0.2341, 0.7087, 0.2322, 0.7085, 0.2205, 0.7074, 0.2234, 0.7077, 0.0, 0.0, 0.0, 0.0, 0.0, 0.0, 0.0, 0.0, 0.0, 0.0, 0.0, 0.0, 0.0, 0.0, 0.0, 0.0, 0.0, 0.0, 0.0, 0.0, 0.0, 0.0, 0.0, 0.0, 0.0, 0.0, 0.0, 0.0, 0.0, 0.0, 0.0, 0.0, 0.0, 0.0, 0.0, 0.0, 0.0, 0.0, 0.0, 0.0, 0.0, 0.0, 0.0, 0.0, 0.0, 0.0, 0.0, 0.0, 0.0, 0.0, 0.0, 0.0, 0.0, 0.0, 0.0, 0.0, 0.0, 0.0, 0.0, 0.0, 0.0, 0.0, 0.0, 0.0, 0.2003, 0.7053, 0.1975, 0.705, 0.1975, 0.705, 0.2003, 0.7053, 0.2234, 0.7077, 0.2205, 0.7074, 0.2205, 0.7074, 0.2234, 0.7077, 0.2003, 0.7053, 0.1975, 0.705, 0.1975, 0.705, 0.2003, 0.7053, 0.2205, 0.7074, 0.2003, 0.7053, 0.2003, 0.7053, 0.2205, 0.7074, 0.2248, 0.6673, 0.1969, 0.6699, 0.1969, 0.6699, 0.2248, 0.6673, 0.1998, 0.6696, 0.2219, 0.6676, 0.2219, 0.6676, 0.1998, 0.6696, 0.2248, 0.6673, 0.1969, 0.6699, 0.1969, 0.6699, 0.2248, 0.6673, 0.1969, 0.6699, 0.1998, 0.6696, 0.1998, 0.6696, 0.1969, 0.6699, 0.2205, 0.7074, 0.2003, 0.7053, 0.1975, 0.705, 0.2234, 0.7077, 0.2205, 0.7074, 0.2003, 0.7053, 0.2003, 0.7053, 0.2205, 0.7074, 0.1975, 0.705, 0.2234, 0.7077, 0.2234, 0.7077, 0.1975, 0.705, 0.2234, 0.7077, 0.2205, 0.7074, 0.2205, 0.7074, 0.2234, 0.7077, 0.0, 0.0, 0.0, 0.0, 0.0, 0.0, 0.0, 0.0, 0.0, 0.0, 0.0, 0.0, 0.0, 0.0, 0.0, 0.0, 0.0, 0.0, 0.0, 0.0, 0.0, 0.0, 0.0, 0.0, 0.0, 0.0, 0.0, 0.0, 0.0, 0.0, 0.0, 0.0, 0.1998, 0.6696, 0.2219, 0.6676, 0.2248, 0.6673, 0.1969, 0.6699, 0.1969, 0.6699, 0.1998, 0.6696, 0.1998, 0.6696, 0.1969, 0.6699, 0.2219, 0.6676, 0.2248, 0.6673, 0.2248, 0.6673, 0.2219, 0.6676, 0.1998, 0.6696, 0.2219, 0.6676, 0.2219, 0.6676, 0.1998, 0.6696, 0.3426, 0.703, 0.2491, 0.7103, 0.2486, 0.7102, 0.3426, 0.703, 0.2517, 0.6648, 0.3391, 0.6715, 0.3391, 0.6715, 0.2494, 0.665, 0.1714, 0.7024, 0.1697, 0.6724, 0.1712, 0.6723, 0.1613, 0.7013, 0.2491, 0.7103, 0.1714, 0.7024, 0.1613, 0.7013, 0.2486, 0.7102, 0.3391, 0.6715, 0.3426, 0.703, 0.3426, 0.703, 0.3391, 0.6715, 0.1697, 0.6724, 0.2517, 0.6648, 0.2494, 0.665, 0.1712, 0.6723, 0.2494, 0.665, 0.3391, 0.6715, 0.3283, 0.6707, 0.2601, 0.6658, 0.3391, 0.6715, 0.3391, 0.6715, 0.3285, 0.6707, 0.3283, 0.6707, 0.3391, 0.6715, 0.2486, 0.6651, 0.2594, 0.6658, 0.3285, 0.6707, 0.2486, 0.6651, 0.2494, 0.665, 0.2601, 0.6658, 0.2594, 0.6658, 0.3283, 0.6707, 0.3285, 0.6707, 0.3285, 0.6707, 0.3283, 0.6707, 0.2594, 0.6658, 0.2601, 0.6658, 0.2601, 0.6658, 0.2594, 0.6658, 0.3283, 0.6707, 0.3285, 0.6707, 0.3285, 0.6707, 0.3283, 0.6707, 0.2601, 0.6658, 0.3283, 0.6707, 0.3283, 0.6707, 0.2601, 0.6658, 0.3179, 0.67, 0.2701, 0.6666, 0.2701, 0.6666, 0.3179, 0.67, 0.2601, 0.6658, 0.3283, 0.6707, 0.3283, 0.6707, 0.2601, 0.6658, 0.3285, 0.6707, 0.2594, 0.6658, 0.2594, 0.6658, 0.3285, 0.6707, 0.2594, 0.6658, 0.2601, 0.6658, 0.2601, 0.6658, 0.2594, 0.6658, 0.2601, 0.6658, 0.3283, 0.6707, 0.3177, 0.67, 0.2705, 0.6666, 0.3283, 0.6707, 0.3285, 0.6707, 0.3179, 0.67, 0.3177, 0.67, 0.3285, 0.6707, 0.2594, 0.6658, 0.2701, 0.6666, 0.3179, 0.67, 0.2594, 0.6658, 0.2601, 0.6658, 0.2705, 0.6666, 0.2701, 0.6666, 0.3179, 0.67, 0.2701, 0.6666, 0.2701, 0.6666, 0.3179, 0.67, 0.2701, 0.6666, 0.2705, 0.6666, 0.2705, 0.6666, 0.2701, 0.6666, 0.3177, 0.67, 0.3179, 0.67, 0.3179, 0.67, 0.3177, 0.67, 0.2705, 0.6666, 0.3177, 0.67, 0.3177, 0.67, 0.2705, 0.6666, 0.2601, 0.6658, 0.3283, 0.6707, 0.3283, 0.6707, 0.2601, 0.6658, 0.3283, 0.6707, 0.3285, 0.6707, 0.3285, 0.6707, 0.3283, 0.6707, 0.2594, 0.6658, 0.2601, 0.6658, 0.2601, 0.6658, 0.2594, 0.6658, 0.3285, 0.6707, 0.2594, 0.6658, 0.2594, 0.6658, 0.3285, 0.6707, 0.2705, 0.6666, 0.3177, 0.67, 0.3179, 0.67, 0.2701, 0.6666, 0.2701, 0.6666, 0.2705, 0.6666, 0.2705, 0.6666, 0.2701, 0.6666, 0.3177, 0.67, 0.3179, 0.67, 0.3179, 0.67, 0.3177, 0.67, 0.2705, 0.6666, 0.3177, 0.67, 0.3177, 0.67, 0.2705, 0.6666, 0.875, 0.625, 0.875, 0.6846, 0.875, 0.75, 0.875, 0.625, 0.875, 0.6841, 0.875, 0.6836, 0.875, 0.75, 0.875, 0.75, 0.875, 0.6822, 0.875, 0.6808, 0.875, 0.75, 0.875, 0.75, 0.875, 0.6808, 0.875, 0.6771, 0.875, 0.75, 0.875, 0.75, 0.875, 0.6771, 0.875, 0.625, 0.875, 0.625, 0.875, 0.75, 0.875, 0.6841, 0.875, 0.6846, 0.875, 0.6846, 0.875, 0.6841, 0.875, 0.6771, 0.875, 0.6808, 0.875, 0.6808, 0.875, 0.6771, 0.875, 0.6846, 0.875, 0.625, 0.875, 0.625, 0.875, 0.6846, 0.875, 0.6822, 0.875, 0.6836, 0.875, 0.6836, 0.875, 0.6822, 0.875, 0.6846, 0.875, 0.625, 0.875, 0.625, 0.875, 0.6846, 0.875, 0.625, 0.875, 0.6836, 0.875, 0.6836, 0.875, 0.625, 0.875, 0.6808, 0.875, 0.6822, 0.875, 0.6822, 0.875, 0.6808, 0.875, 0.6771, 0.875, 0.6808, 0.875, 0.6808, 0.875, 0.6771, 0.875, 0.6771, 0.875, 0.6771, 0.875, 0.6771, 0.875, 0.6771, 0.875, 0.6822, 0.875, 0.6836, 0.875, 0.6836, 0.875, 0.6822, 0.0, 0.0, 0.0, 0.0, 0.0, 0.0, 0.875, 0.6808, 0.875, 0.6822, 0.875, 0.6822, 0.875, 0.6808, 0.875, 0.6822, 0.875, 0.6836, 0.875, 0.6836, 0.875, 0.6822, 0.875, 0.6808, 0.875, 0.6822, 0.875, 0.6822, 0.875, 0.6808, 0.875, 0.6836, 0.875, 0.6822, 0.875, 0.75, 0.875, 0.75, 0.5, 1.0, 0.5, 1.0, 0.5, 1.0, 0.5, 1.0, 0.4367, 1.0, 0.625, 1.0, 0.625, 1.0, 0.4619, 1.0, 0.5, 1.0, 0.5, 1.0, 0.5, 1.0, 0.5, 1.0, 0.875, 0.6841, 0.875, 0.6846, 0.875, 0.6846, 0.875, 0.6841, 0.875, 0.6836, 0.875, 0.6841, 0.875, 0.6841, 0.875, 0.6836, 0.875, 0.6846, 0.875, 0.6841, 0.875, 0.75, 0.875, 0.75, 0.875, 0.6836, 0.875, 0.6841, 0.875, 0.6841, 0.875, 0.6836, 0.125, 0.7769, 0.125, 0.5888, 0.125, 0.625, 0.125, 0.75, 0.3782, 1.0, 0.5, 1.0, 0.4976, 1.0, 0.3794, 1.0, 0.5, 1.0, 0.6205, 1.0, 0.621, 1.0, 0.4976, 1.0, 0.875, 0.625, 0.875, 0.6841, 0.875, 0.6841, 0.875, 0.625, 0.875, 0.625, 0.875, 0.6841, 0.875, 0.6841, 0.875, 0.625, 0.875, 0.6846, 0.875, 0.625, 0.875, 0.625, 0.875, 0.6846, 0.875, 0.6846, 0.875, 0.625, 0.875, 0.625, 0.875, 0.6841, 0.875, 0.6841, 0.875, 0.6846, 0.875, 0.6846, 0.875, 0.6841, 0.875, 0.6846, 0.875, 0.625, 0.875, 0.625, 0.875, 0.6846, 0.875, 0.6841, 0.875, 0.625, 0.875, 0.625, 0.875, 0.6841, 0.875, 0.6836, 0.875, 0.6841, 0.875, 0.6841, 0.875, 0.6836, 0.875, 0.6841, 0.875, 0.625, 0.875, 0.625, 0.875, 0.6841, 0.875, 0.6841, 0.875, 0.625, 0.875, 0.625, 0.875, 0.6836, 0.875, 0.625, 0.875, 0.6836, 0.875, 0.6836, 0.875, 0.625, 0.875, 0.6836, 0.875, 0.6841, 0.875, 0.6841, 0.875, 0.6836, 0.875, 0.625, 0.875, 0.6822, 0.875, 0.6822, 0.875, 0.625, 0.875, 0.6836, 0.875, 0.625, 0.875, 0.625, 0.875, 0.6836, 0.875, 0.625, 0.875, 0.6822, 0.875, 0.6822, 0.875, 0.625, 0.875, 0.6836, 0.875, 0.625, 0.875, 0.625, 0.875, 0.6822, 0.875, 0.6822, 0.875, 0.6836, 0.875, 0.6836, 0.875, 0.6822, 0.875, 0.6836, 0.875, 0.625, 0.875, 0.625, 0.875, 0.6836, 0.875, 0.6822, 0.875, 0.625, 0.875, 0.625, 0.875, 0.6822, 0.875, 0.625, 0.875, 0.6808, 0.875, 0.6808, 0.875, 0.625, 0.875, 0.6822, 0.875, 0.625, 0.875, 0.625, 0.875, 0.6822, 0.875, 0.6822, 0.875, 0.625, 0.875, 0.625, 0.875, 0.6808, 0.875, 0.625, 0.875, 0.6808, 0.875, 0.6808, 0.875, 0.625, 0.875, 0.6808, 0.875, 0.6822, 0.875, 0.6822, 0.875, 0.6808, 0.875, 0.6808, 0.875, 0.625, 0.875, 0.625, 0.875, 0.6771, 0.875, 0.625, 0.875, 0.6771, 0.875, 0.6771, 0.875, 0.625, 0.875, 0.6808, 0.875, 0.625, 0.875, 0.625, 0.875, 0.6808, 0.875, 0.625, 0.875, 0.6771, 0.875, 0.6771, 0.875, 0.625, 0.875, 0.6771, 0.875, 0.625, 0.875, 0.625, 0.875, 0.6771, 0.875, 0.625, 0.875, 0.6771, 0.875, 0.6771, 0.875, 0.625, 0.125, 0.625, 0.125, 0.75, 0.125, 0.75, 0.125, 0.625, 0.125, 0.625, 0.125, 0.75, 0.125, 0.75, 0.125, 0.625, 0.125, 0.625, 0.125, 0.75, 0.125, 0.75, 0.125, 0.625, 0.125, 0.625, 0.125, 0.75, 0.125, 0.75, 0.125, 0.625, 0.375, 1.0, 0.375, 1.0, 0.375, 1.0, 0.375, 1.0, 0.0, 0.0, 0.0, 0.0, 0.0, 0.0, 0.0, 0.0, 0.0, 0.0, 0.0, 0.0, 0.0, 0.0, 0.0, 0.0, 0.0, 0.0, 0.0, 0.0, 0.0, 0.0, 0.0, 0.0, 0.375, 1.0, 0.375, 1.0, 0.375, 1.0, 0.375, 1.0, 0.0, 0.0, 0.0, 0.0, 0.0, 0.0, 0.0, 0.0, 0.0, 0.0, 0.0, 0.0, 0.0, 0.0, 0.0, 0.0, 0.375, 1.0, 0.375, 1.0, 0.375, 1.0, 0.375, 1.0, 0.0, 0.0, 0.0, 0.0, 0.0, 0.0, 0.0, 0.0, 0.0, 0.0, 0.0, 0.0, 0.0, 0.0, 0.0, 0.0, 0.0, 0.0, 0.0, 0.0, 0.0, 0.0, 0.0, 0.0, 0.375, 1.0, 0.375, 1.0, 0.375, 1.0, 0.375, 1.0, 0.125, 0.75, 0.125, 0.625, 0.125, 0.5888, 0.125, 0.7769, 0.125, 0.625, 0.125, 0.75, 0.125, 0.75, 0.125, 0.625, 0.375, 1.0, 0.375, 1.0, 0.375, 1.0, 0.375, 1.0, 0.375, 1.0, 0.375, 1.0, 0.375, 1.0, 0.375, 1.0, 0.625, 0.75, 0.625, 0.75, 0.625, 0.75, 0.625, 0.75, 0.5, 0.8488, 0.5, 0.75, 0.5, 0.75, 0.5, 0.8488, 0.875, 0.75, 0.875, 0.75, 0.875, 0.75, 0.875, 0.75, 0.5, 0.75, 0.5, 0.75, 0.5, 0.75, 0.5, 0.75, 0.75, 0.6771, 0.875, 0.75, 0.875, 0.75, 0.75, 0.6771, 0.625, 1.0, 0.5, 1.0, 0.5, 1.0, 0.6063, 1.0, 0.5, 0.75, 0.5, 0.75, 0.5, 0.75, 0.5, 0.75, 0.5, 1.0, 0.5, 1.0, 0.5, 1.0, 0.5, 1.0, 0.5, 0.75, 0.6319, 0.75, 0.625, 0.75, 0.5, 0.75, 0.75, 0.6771, 0.875, 0.75, 0.875, 0.75, 0.75, 0.6771, 0.625, 0.75, 0.625, 0.75, 0.625, 0.75, 0.625, 0.75, 0.6319, 0.75, 0.625, 0.75, 0.625, 0.75, 0.625, 0.75, 0.5, 0.75, 0.625, 0.75, 0.6439, 0.8875, 0.5, 0.8488, 0.5, 0.8488, 0.6439, 0.8875, 0.625, 1.0, 0.5, 1.0, 0.625, 0.75, 0.5, 0.75, 0.5, 0.75, 0.625, 0.75, 0.625, 0.75, 0.5, 0.75, 0.5, 0.75, 0.625, 0.75, 0.5, 1.0, 0.625, 1.0, 0.6063, 1.0, 0.5, 1.0, 0.5, 0.75, 0.5, 0.75, 0.5, 0.75, 0.5, 0.75, 0.5, 1.0, 0.5, 1.0, 0.5, 1.0, 0.5, 1.0, 0.5, 0.75, 0.625, 0.75, 0.625, 0.75, 0.5, 0.75, 0.625, 0.75, 0.75, 0.6771, 0.75, 0.6771, 0.625, 0.75, 0.625, 0.75, 0.625, 0.75, 0.625, 0.75, 0.625, 0.75, 0.5, 1.0, 0.5, 0.8488, 0.5, 0.8488, 0.5, 1.0, 0.6063, 1.0, 0.5, 1.0, 0.5, 1.0, 0.6063, 1.0, 0.501, 1.0, 0.3767, 1.0, 0.375, 1.0, 0.5, 1.0, 0.6219, 1.0, 0.501, 1.0, 0.5, 1.0, 0.625, 1.0, 0.623, 1.0, 0.6219, 1.0, 0.625, 1.0, 0.625, 1.0, 0.3767, 1.0, 0.3761, 1.0, 0.375, 1.0, 0.375, 1.0, 0.3761, 1.0, 0.3766, 1.0, 0.375, 1.0, 0.375, 1.0, 0.6236, 1.0, 0.623, 1.0, 0.625, 1.0, 0.625, 1.0, 0.3766, 1.0, 0.4987, 1.0, 0.4745, 1.0, 0.375, 1.0, 0.4987, 1.0, 0.6236, 1.0, 0.625, 1.0, 0.4745, 1.0, 0.4984, 1.0, 0.6223, 1.0, 0.6236, 1.0, 0.4987, 1.0, 0.378, 1.0, 0.4984, 1.0, 0.4987, 1.0, 0.3766, 1.0, 0.6223, 1.0, 0.6219, 1.0, 0.623, 1.0, 0.6236, 1.0, 0.3772, 1.0, 0.378, 1.0, 0.3766, 1.0, 0.3761, 1.0, 0.3782, 1.0, 0.3772, 1.0, 0.3761, 1.0, 0.3767, 1.0, 0.6219, 1.0, 0.6205, 1.0, 0.6219, 1.0, 0.623, 1.0, 0.6205, 1.0, 0.5019, 1.0, 0.501, 1.0, 0.6219, 1.0, 0.5019, 1.0, 0.3782, 1.0, 0.3767, 1.0, 0.501, 1.0, 0.5028, 1.0, 0.3797, 1.0, 0.3782, 1.0, 0.5019, 1.0, 0.6184, 1.0, 0.5028, 1.0, 0.5019, 1.0, 0.6205, 1.0, 0.6205, 1.0, 0.6184, 1.0, 0.6205, 1.0, 0.6219, 1.0, 0.3797, 1.0, 0.3782, 1.0, 0.3772, 1.0, 0.3782, 1.0, 0.3782, 1.0, 0.3794, 1.0, 0.378, 1.0, 0.3772, 1.0, 0.621, 1.0, 0.6205, 1.0, 0.6219, 1.0, 0.6223, 1.0, 0.3794, 1.0, 0.4976, 1.0, 0.4984, 1.0, 0.378, 1.0, 0.4976, 1.0, 0.621, 1.0, 0.6223, 1.0, 0.4984, 1.0, 0.125, 0.625, 0.125, 0.75, 0.125, 0.75, 0.125, 0.625, 0.375, 1.0, 0.5, 1.0, 0.5, 1.0, 0.375, 1.0, 0.375, 1.0, 0.4619, 1.0, 0.5, 1.0, 0.375, 1.0, 0.375, 1.0, 0.5, 1.0, 0.5, 1.0, 0.375, 1.0, 0.125, 0.625, 0.125, 0.75, 0.125, 0.75, 0.125, 0.625, 0.375, 1.0, 0.5, 1.0, 0.5, 1.0, 0.375, 1.0, 0.125, 0.625, 0.125, 0.75, 0.125, 0.75, 0.125, 0.625, 0.375, 0.0, 0.5, 0.0, 0.5, 0.125, 0.375, 0.125, 0.125, 0.625, 0.125, 0.75, 0.125, 0.75, 0.125, 0.625, 0.375, 1.0, 0.4367, 1.0, 0.4619, 1.0, 0.375, 1.0, 0.125, 0.625, 0.125, 0.75, 0.125, 0.75, 0.125, 0.625])
me_cube.materials.append(mat_orange)
me_cube.materials.append(mat_black)
me_cube.materials.append(mat_dark_orange)
me_cube.materials.append(mat_red_pink)
me_cube.materials.append(mat_light_orange)
me_cube.update()

# ---- objects
ob_cube = bpy.data.objects.new('Cube', me_cube)

# ---- transforms, parenting, visibility, modifiers, constraints
ob_cube.location = (-0.2325, 4.374e-08, 2.242)
_m = ob_cube.modifiers.new('Mirror', 'MIRROR')
_m.use_axis = (False, True, False)
_m.use_clip = True
_m.merge_threshold = 0.004

# ---- collection membership
scene.collection.objects.link(ob_cube)

# ---- scene / render settings (as saved in the file)
scene.frame_start = 1; scene.frame_end = 250; scene.frame_set(30)
scene.render.engine = 'BLENDER_EEVEE_NEXT'
scene.cycles.use_denoising = False
scene.cycles.sampling_pattern = 'TABULATED_SOBOL'
scene.cycles.use_light_tree = False
scene.view_settings.view_transform = 'Filmic'
bpy.context.view_layer.update()

# ---- added for rendering (the .blend has no active camera and no usable light): camera, sun
cam_auto = bpy.data.cameras.new('AutoCamera')
cam_auto.lens = 50.0
cam_auto.sensor_width = 36.0
cam_auto.clip_end = 1000.0
ob_auto_camera = bpy.data.objects.new('AutoCamera', cam_auto)
scene.collection.objects.link(ob_auto_camera)
ob_auto_camera.location = (5.75554, -6.91439, 7.12074)
ob_auto_camera.rotation_euler = (1.09748, -7.21219e-08, 0.694738)
scene.camera = ob_auto_camera
light_auto_sun = bpy.data.lights.new('AutoSun', 'SUN')
light_auto_sun.energy = 3.0
light_auto_sun.angle = 0.0523599
ob_auto_sun = bpy.data.objects.new('AutoSun', light_auto_sun)
scene.collection.objects.link(ob_auto_sun)
ob_auto_sun.rotation_euler = (0.872665, 0.174533, 0.523599)
bpy.context.view_layer.update()
